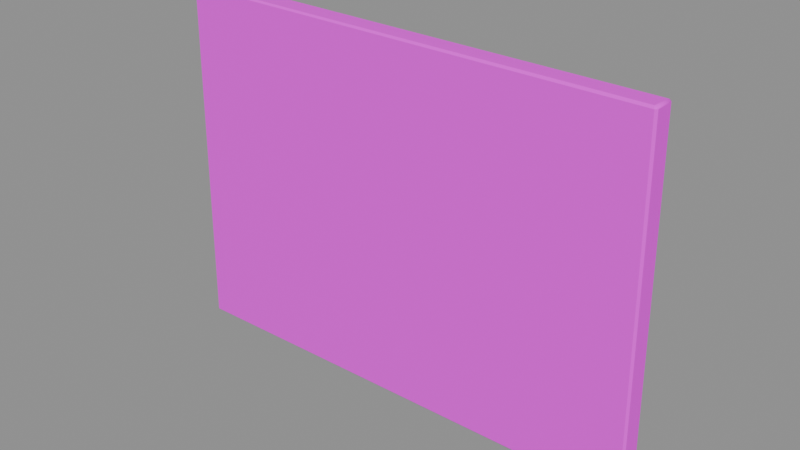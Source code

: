 # Source: menu.blend  (saved by Blender 4.5.87; exported with 4.5.12 LTS)
import bpy
from mathutils import Matrix  # noqa: F401  (used for matrix-valued properties, if any)

bpy.ops.wm.read_factory_settings(use_empty=True)
scene = bpy.context.scene
scene.name = 'BLDA_V004_LOWPOLY_PACKAGE_menu'

# ---- collections
col_sea_scene_b1109a_menu = bpy.data.collections.new('SEA-SCENE-B1109A-MENU'); scene.collection.children.link(col_sea_scene_b1109a_menu)

# ---- images (referenced by path relative to the original .blend; pixels are not part of the script)
import os
ASSET_DIR = os.environ.get("B2B_ASSET_DIR", "")  # directory of the original .blend (textures are referenced by path, not embedded)
HERE = os.path.dirname(os.path.abspath(__file__))  # packed textures are extracted next to this script under _unpacked/

def load_image(name, relpath, width, height, colorspace="sRGB"):
    """Load a texture the original file referenced (path relative to the .blend, or extracted next to this script)."""
    p = next((c for c in (os.path.join(HERE, relpath), os.path.join(ASSET_DIR, relpath)) if relpath and os.path.exists(c)), "")
    if p:
        img = bpy.data.images.load(p, check_existing=True)
        img.name = name
    else:  # same state as the original file: an image datablock whose file is absent (Cycles renders it pink)
        img = bpy.data.images.new(name, width, height)
        img.source = "FILE"
        img.filepath = "//" + (relpath or name)
    img.colorspace_settings.name = colorspace
    return img
img_sea_cabin_timber_8x8_512_png = load_image('sea_cabin_timber_8x8_512.png', 'sea_cozy_8x8_512.png', 1024, 1024, 'sRGB')

# ---- materials (node trees are filled in below, after node groups)
mat_sea_matte = bpy.data.materials.new('SEA_Matte')

# ---- material node trees
mat_sea_matte.use_nodes = True; mat_sea_matte.node_tree.nodes.clear()
_N = mat_sea_matte.node_tree.nodes; _L = mat_sea_matte.node_tree.links
n0 = _N.new('ShaderNodeBsdfPrincipled'); n0.name = '原理化 BSDF'; n0.location = (-200, 100)
n0.inputs[2].default_value = 0.72
n1 = _N.new('ShaderNodeOutputMaterial'); n1.name = '材质输出'; n1.location = (200, 100)
n2 = _N.new('ShaderNodeUVMap'); n2.name = 'UV 贴图'; n2.location = (0, 0)
n2.uv_map = 'PaletteUV'
n3 = _N.new('ShaderNodeTexImage'); n3.name = '图像纹理'; n3.location = (0, 0)
n3.image = img_sea_cabin_timber_8x8_512_png
n3.interpolation = 'Closest'
n3.extension = 'EXTEND'
_L.new(n0.outputs[0], n1.inputs[0])
_L.new(n2.outputs[0], n3.inputs[0])
_L.new(n3.outputs[0], n0.inputs[0])
n1.is_active_output = True

# ---- meshes
me_blda = bpy.data.meshes.new('BLDA_桌面目录纸板')
me_blda.from_pydata([(-0.7988, -0.01702, 0.00763), (-0.794, -0.0195, 0.002914), (-0.7926, -0.01306, 0.0006398), (-0.7922, -0.02405, 0.007651), (0.7986, -0.0165, 0.02164), (0.7925, -0.02288, 0.0219), (0.7936, -0.01783, 0.01637), (0.7876, 0.04662, 0.01494), (0.7925, 0.05229, 0.0219), (0.7988, 0.04574, 0.02247), (0.7949, 0.04679, 0.01732), (-0.7986, 0.04682, 0.007837), (-0.7922, 0.05346, 0.007651), (-0.7938, 0.04775, 0.002018), (-0.7788, -0.01676, 1.152), (-0.7737, -0.02221, 1.153), (-0.7724, -0.01667, 1.158), (0.7678, -0.01592, 1.145), (0.7789, -0.01596, 1.138), (0.7747, -0.01756, 1.142), (0.772, -0.02231, 1.138), (0.7679, 0.0521, 1.138), (0.772, 0.04549, 1.144), (0.7743, 0.04987, 1.14), (0.7787, 0.04547, 1.138), (-0.7795, 0.04197, 1.152), (-0.7768, 0.0489, 1.153), (-0.7725, 0.0457, 1.158), (-0.7721, 0.05239, 1.152)], [], [(2, 1, 0), (4, 5, 6), (7, 8, 10), (11, 12, 13), (20, 19, 17), (20, 18, 19), (22, 24, 23), (25, 27, 26), (0, 13, 2), (7, 12, 8), (10, 4, 6), (6, 1, 2), (6, 3, 1), (3, 14, 0), (18, 5, 4), (15, 17, 16), (8, 24, 9), (24, 19, 18), (22, 17, 19), (26, 12, 11), (28, 22, 21), (27, 14, 16), (0, 25, 11), (7, 2, 13), (3, 20, 15), (9, 18, 4), (12, 21, 8), (17, 27, 16), (0, 1, 3), (9, 10, 8), (14, 15, 16), (21, 22, 23), (28, 26, 27), (0, 11, 13), (7, 13, 12), (6, 7, 10), (10, 9, 4), (6, 5, 3), (3, 15, 14), (18, 20, 5), (15, 20, 17), (8, 21, 23), (8, 23, 24), (24, 22, 19), (25, 26, 11), (26, 28, 12), (28, 27, 22), (27, 25, 14), (0, 14, 25), (7, 6, 2), (3, 5, 20), (9, 24, 18), (12, 28, 21), (17, 22, 27)])
me_blda.polygons.foreach_set('use_smooth', [1, 1, 1, 1, 1, 1, 1, 1, 1, 0, 1, 0, 0, 0, 0, 0, 0, 1, 1, 0, 0, 1, 0, 0, 0, 0, 0, 0, 1, 1, 1, 1, 1, 1, 0, 1, 1, 0, 0, 0, 0, 0, 0, 1, 0, 0, 0, 1, 0, 0, 0, 0, 0, 0])
_uv = me_blda.uv_layers.new(name='PaletteUV')
_uv.uv.foreach_set('vector', [0.9375, 0.8395, 0.9272, 0.8085, 0.9645, 0.8125, 0.9645, 0.8125, 0.9176, 0.8054, 0.9375, 0.7855, 0.9645, 0.8125, 0.9229, 0.8249, 0.9375, 0.7855, 0.9645, 0.8125, 0.9176, 0.8054, 0.9375, 0.7855, 0.9375, 0.8395, 0.9239, 0.7991, 0.9645, 0.8125, 0.9645, 0.8125, 0.9178, 0.8198, 0.9375, 0.7855, 0.9645, 0.8125, 0.9176, 0.8054, 0.9375, 0.7855, 0.9645, 0.8125, 0.9176, 0.8054, 0.9375, 0.7855, 0.9645, 0.8125, 0.9105, 0.8125, 0.9443, 0.7923, 0.9645, 0.8125, 0.9105, 0.8125, 0.9396, 0.7876, 0.9279, 0.8103, 0.9407, 0.7887, 0.9346, 0.8027, 0.9177, 0.8197, 0.9375, 0.7855, 0.9443, 0.7923, 0.9161, 0.8181, 0.9399, 0.7879, 0.9439, 0.7919, 0.9446, 0.7926, 0.9105, 0.8125, 0.9412, 0.8105, 0.9178, 0.8198, 0.9176, 0.8054, 0.9645, 0.8125, 0.9432, 0.7912, 0.9105, 0.8125, 0.9183, 0.8047, 0.9446, 0.7926, 0.9105, 0.8125, 0.9334, 0.8084, 0.9176, 0.8196, 0.9162, 0.8068, 0.9456, 0.7936, 0.9227, 0.8247, 0.9375, 0.7855, 0.9645, 0.8125, 0.9272, 0.8084, 0.9176, 0.8054, 0.9645, 0.8125, 0.9375, 0.8395, 0.9407, 0.813, 0.9645, 0.8125, 0.9176, 0.8196, 0.9346, 0.81, 0.9437, 0.7917, 0.9375, 0.8395, 0.9375, 0.7855, 0.941, 0.789, 0.9375, 0.8395, 0.9577, 0.8057, 0.9433, 0.7913, 0.9399, 0.7879, 0.9236, 0.8256, 0.9375, 0.7855, 0.9375, 0.8395, 0.9375, 0.7855, 0.9407, 0.7887, 0.9375, 0.8395, 0.9375, 0.7855, 0.9396, 0.7876, 0.9375, 0.8395, 0.9375, 0.7855, 0.9443, 0.7923, 0.9375, 0.8395, 0.9105, 0.8125, 0.9446, 0.7926, 0.9375, 0.8395, 0.9105, 0.8125, 0.9446, 0.7926, 0.9375, 0.8395, 0.9162, 0.8182, 0.9437, 0.7917, 0.9645, 0.8125, 0.9375, 0.8395, 0.9241, 0.7989, 0.9375, 0.8395, 0.9105, 0.8125, 0.9455, 0.7935, 0.9645, 0.8125, 0.9375, 0.8395, 0.9105, 0.8125, 0.9645, 0.8125, 0.9219, 0.8239, 0.9105, 0.8125, 0.9444, 0.7924, 0.9375, 0.8395, 0.9105, 0.8125, 0.9279, 0.8103, 0.9105, 0.8125, 0.9407, 0.7887, 0.9161, 0.8181, 0.9105, 0.8125, 0.9399, 0.7879, 0.9446, 0.7926, 0.9276, 0.8099, 0.9105, 0.8125, 0.9178, 0.8198, 0.9105, 0.8125, 0.9176, 0.8054, 0.9432, 0.7912, 0.9375, 0.8395, 0.9105, 0.8125, 0.9396, 0.7876, 0.9375, 0.8395, 0.9105, 0.8125, 0.9446, 0.7926, 0.917, 0.819, 0.9105, 0.8125, 0.9176, 0.8196, 0.9105, 0.8125, 0.9162, 0.8068, 0.9375, 0.8395, 0.9105, 0.8125, 0.941, 0.789, 0.9272, 0.8084, 0.9105, 0.8125, 0.9176, 0.8054, 0.9375, 0.8395, 0.9105, 0.8125, 0.9407, 0.813, 0.9176, 0.8196, 0.9105, 0.8125, 0.9346, 0.81, 0.9375, 0.8395, 0.9346, 0.81, 0.9375, 0.7855, 0.9375, 0.8395, 0.9105, 0.8125, 0.9577, 0.8057, 0.9399, 0.7879, 0.9375, 0.8395, 0.9236, 0.8256, 0.9375, 0.8395, 0.9306, 0.8326, 0.9375, 0.7855, 0.9375, 0.8395, 0.9222, 0.8242, 0.9375, 0.7855, 0.9375, 0.8395, 0.9227, 0.8247, 0.9375, 0.7855])
me_blda.materials.append(mat_sea_matte)
me_blda.update()

# ---- objects
ob_blda = bpy.data.objects.new('BLDA_桌面目录纸板', me_blda)

# ---- transforms, parenting, visibility, modifiers, constraints
ob_blda.location = (0.0, 0.0, 0.0)

# ---- collection membership
col_sea_scene_b1109a_menu.objects.link(ob_blda)

# ---- scene / render settings (as saved in the file)
scene.frame_start = 1; scene.frame_end = 250; scene.frame_set(1)
scene.render.engine = 'BLENDER_EEVEE_NEXT'
bpy.context.view_layer.update()

# ---- added for rendering (the .blend has no active camera and no usable light): camera, sun + grey world if the file has none
cam_auto = bpy.data.cameras.new('AutoCamera')
cam_auto.lens = 50.0
cam_auto.sensor_width = 36.0
cam_auto.clip_end = 1000.0
ob_auto_camera = bpy.data.objects.new('AutoCamera', cam_auto)
scene.collection.objects.link(ob_auto_camera)
ob_auto_camera.location = (1.82692, -2.17757, 2.04104)
ob_auto_camera.rotation_euler = (1.09748, -7.21219e-08, 0.694738)
scene.camera = ob_auto_camera
light_auto_sun = bpy.data.lights.new('AutoSun', 'SUN')
light_auto_sun.energy = 3.0
light_auto_sun.angle = 0.0523599
ob_auto_sun = bpy.data.objects.new('AutoSun', light_auto_sun)
scene.collection.objects.link(ob_auto_sun)
ob_auto_sun.rotation_euler = (0.872665, 0.174533, 0.523599)
if scene.world is None:
    world_auto = bpy.data.worlds.new('AutoWorld')
    world_auto.color = (0.3, 0.3, 0.3)
    scene.world = world_auto
bpy.context.view_layer.update()
